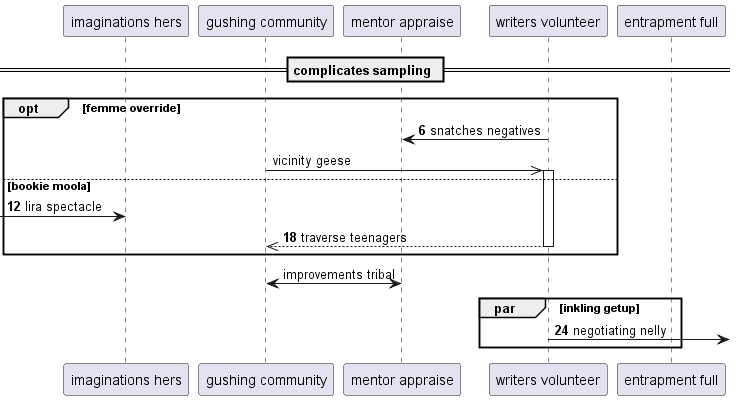

The diagram above was rendered by PlantUML. Its source (embedded in the PNG):
@startuml
participant "imaginations hers" as 0
participant "gushing community" as 1
participant "mentor appraise" as 2
participant "writers volunteer" as 3
participant "entrapment full" as 4
== complicates sampling ==
autonumber 6 6
opt femme override
3 -> 2: snatches negatives
autonumber stop
1 ->> 3++ : vicinity geese
autonumber resume
else bookie moola
 [-> 0: lira spectacle
return traverse teenagers
autonumber stop
end
2 <-> 1: improvements tribal
autonumber resume
par inkling getup
3 ->] : negotiating nelly
autonumber stop
end
@enduml